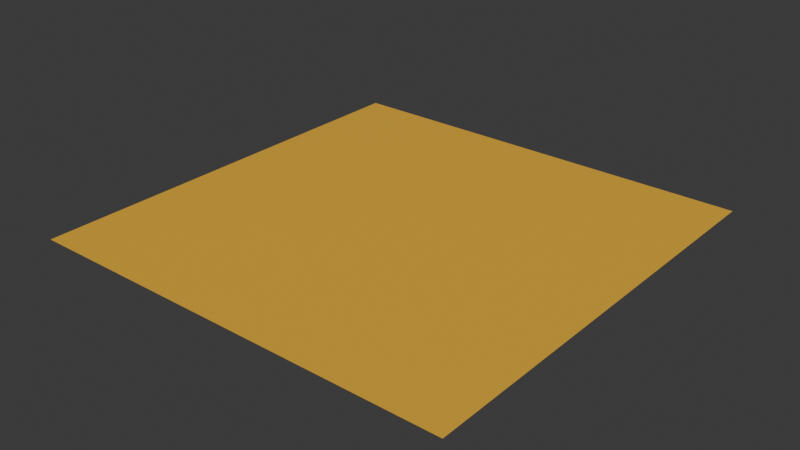 # Source: radiance.blend  (saved by Blender 4.0.36; exported with 4.5.12 LTS)
import bpy
from mathutils import Matrix  # noqa: F401  (used for matrix-valued properties, if any)

bpy.ops.wm.read_factory_settings(use_empty=True)
scene = bpy.context.scene
scene.name = 'Scene'

# ---- collections
col_collection = bpy.data.collections.new('Collection'); scene.collection.children.link(col_collection)

# ---- images (referenced by path relative to the original .blend; pixels are not part of the script)
import os
ASSET_DIR = os.environ.get("B2B_ASSET_DIR", "")  # directory of the original .blend (textures are referenced by path, not embedded)
HERE = os.path.dirname(os.path.abspath(__file__))  # packed textures are extracted next to this script under _unpacked/

def load_image(name, relpath, width, height, colorspace="sRGB"):
    """Load a texture the original file referenced (path relative to the .blend, or extracted next to this script)."""
    p = next((c for c in (os.path.join(HERE, relpath), os.path.join(ASSET_DIR, relpath)) if relpath and os.path.exists(c)), "")
    if p:
        img = bpy.data.images.load(p, check_existing=True)
        img.name = name
    else:  # same state as the original file: an image datablock whose file is absent (Cycles renders it pink)
        img = bpy.data.images.new(name, width, height)
        img.source = "FILE"
        img.filepath = "//" + (relpath or name)
    img.colorspace_settings.name = colorspace
    return img
img_base_074 = load_image('base.074', '_unpacked/base.208230bf.png', 512, 512, 'sRGB')

# ---- materials (node trees are filled in below, after node groups)
mat_radiance_001 = bpy.data.materials.new('radiance.001')
mat_radiance_001.use_transparent_shadow = False

# ---- material node trees
mat_radiance_001.use_nodes = True; mat_radiance_001.node_tree.nodes.clear()
_N = mat_radiance_001.node_tree.nodes; _L = mat_radiance_001.node_tree.links
n0 = _N.new('ShaderNodeBsdfPrincipled'); n0.name = 'Principled BSDF'; n0.location = (10, 300)
n1 = _N.new('ShaderNodeOutputMaterial'); n1.name = 'Material Output'; n1.location = (320, 270)
n2 = _N.new('ShaderNodeTexImage'); n2.name = 'Image Texture'; n2.location = (-440, 210)
n2.label = 'BASE COLOR'
n2.image = img_base_074
_L.new(n0.outputs[0], n1.inputs[0])
_L.new(n2.outputs[0], n0.inputs[0])
n1.is_active_output = True

# ---- world
world_world = bpy.data.worlds.new('World'); scene.world = world_world
world_world.use_nodes = True; world_world.node_tree.nodes.clear()
_N = world_world.node_tree.nodes; _L = world_world.node_tree.links
n0 = _N.new('ShaderNodeOutputWorld'); n0.name = 'World Output'; n0.location = (300, 300)
n1 = _N.new('ShaderNodeBackground'); n1.name = 'Background'; n1.location = (10, 300)
n1.inputs[0].default_value = (0.05088, 0.05088, 0.05088, 1.0)
_L.new(n1.outputs[0], n0.inputs[0])
n0.is_active_output = True
world_world.color = (0.05088, 0.05088, 0.05088)
world_world.use_sun_shadow = False
world_world.sun_shadow_jitter_overblur = 0.0

# ---- meshes
me_plane_074 = bpy.data.meshes.new('Plane.074')
me_plane_074.from_pydata([(-1.0, 1.0, 0.0), (-1.0, -1.0, 0.0), (1.0, 1.0, 0.0), (1.0, -1.0, 0.0)], [], [(0, 1, 2), (1, 3, 2)])
_uv = me_plane_074.uv_layers.new(name='UVMap')
_uv.uv.foreach_set('vector', [0.0, 1.0, 0.0, 0.0, 1.0, 1.0, 0.0, 0.0, 1.0, 0.0, 1.0, 1.0])
me_plane_074.materials.append(mat_radiance_001)
me_plane_074.update()
me_plane_074.normals_split_custom_set([tuple(v) for v in zip(*[iter([0.0, 0.0, 1.0, 0.0, 0.0, 1.0, 0.0, 0.0, 1.0, 0.0, 0.0, 1.0, 0.0, 0.0, 1.0, 0.0, 0.0, 1.0])] * 3)])

# ---- objects
ob_radiance = bpy.data.objects.new('radiance', me_plane_074)

# ---- transforms, parenting, visibility, modifiers, constraints
ob_radiance.location = (0.0, 0.0, 0.0)
ob_radiance.rotation_mode = 'QUATERNION'
ob_radiance.rotation_quaternion = (1.0, 0.0, 0.0, 0.0)

# ---- collection membership
scene.collection.objects.link(ob_radiance)

# ---- scene / render settings (as saved in the file)
scene.frame_start = 1; scene.frame_end = 250; scene.frame_set(1)
scene.render.engine = 'BLENDER_EEVEE_NEXT'
scene.cycles.sampling_pattern = 'TABULATED_SOBOL'
bpy.context.view_layer.update()

# ---- added for rendering (the .blend has no active camera and no usable light): camera, sun
cam_auto = bpy.data.cameras.new('AutoCamera')
cam_auto.lens = 50.0
cam_auto.sensor_width = 36.0
cam_auto.clip_end = 1000.0
ob_auto_camera = bpy.data.objects.new('AutoCamera', cam_auto)
scene.collection.objects.link(ob_auto_camera)
ob_auto_camera.location = (2.61693, -3.14032, 2.09354)
ob_auto_camera.rotation_euler = (1.09748, -7.21219e-08, 0.694738)
scene.camera = ob_auto_camera
light_auto_sun = bpy.data.lights.new('AutoSun', 'SUN')
light_auto_sun.energy = 3.0
light_auto_sun.angle = 0.0523599
ob_auto_sun = bpy.data.objects.new('AutoSun', light_auto_sun)
scene.collection.objects.link(ob_auto_sun)
ob_auto_sun.rotation_euler = (0.872665, 0.174533, 0.523599)
bpy.context.view_layer.update()
